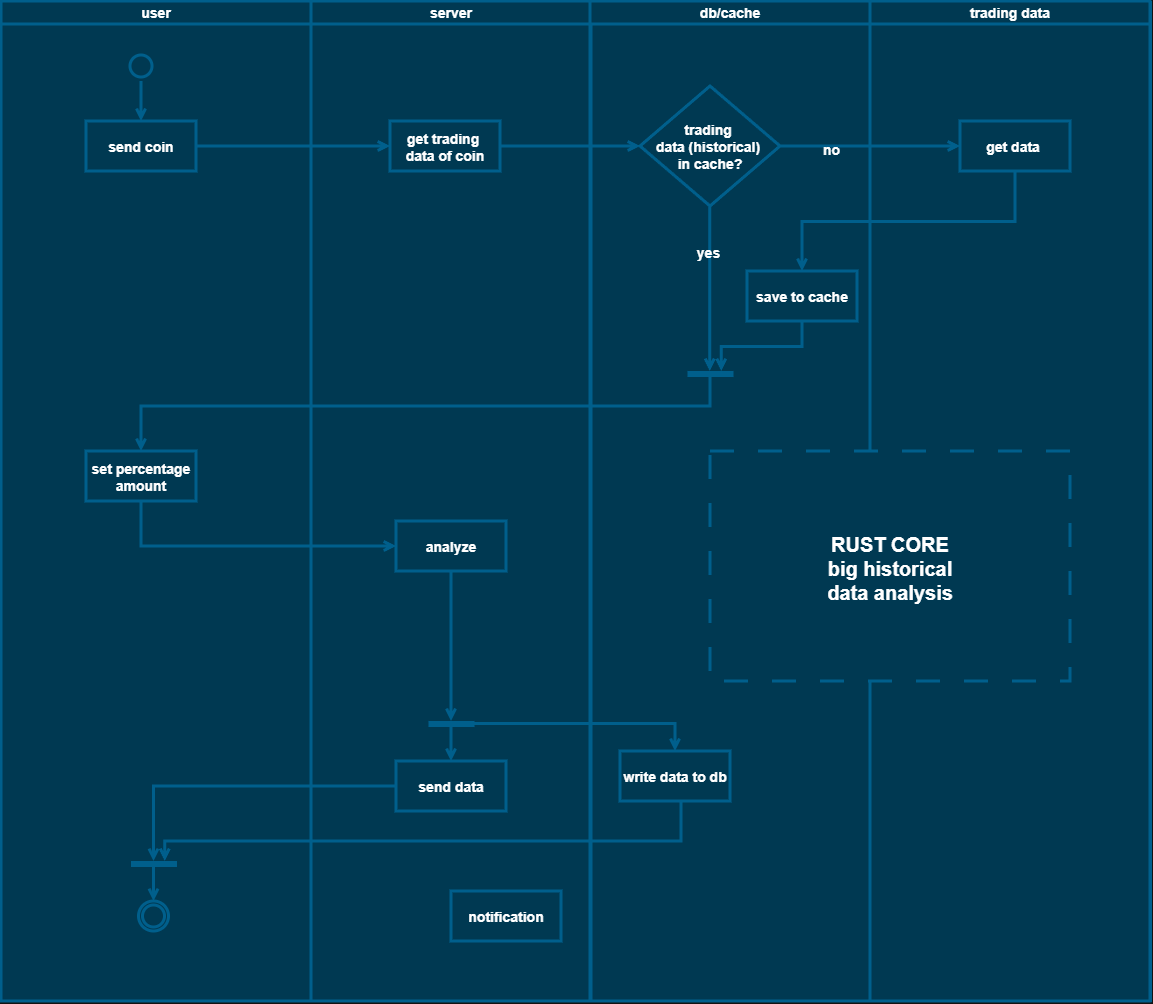

The diagram above was exported from draw.io. Its source (the exported page's mxGraphModel, read from the mxfile embedded in the PNG):
<mxGraphModel dx="2610" dy="2217" grid="1" gridSize="10" guides="1" tooltips="1" connect="1" arrows="1" fold="1" page="1" pageScale="1" pageWidth="827" pageHeight="1169" math="0" shadow="0">
  <root>
    <mxCell id="0" />
    <mxCell id="1" parent="0" />
    <mxCell id="Xq7uU1k55Dr5eBGWKVSM-1" parent="1" style="rounded=0;whiteSpace=wrap;html=1;strokeColor=light-dark(#FF0000, #005f8c);fillColor=light-dark(#000000,#003952);fillStyle=solid;" value="" vertex="1">
      <mxGeometry height="1000" width="1150" as="geometry" />
    </mxCell>
    <mxCell id="Xq7uU1k55Dr5eBGWKVSM-2" parent="1" style="swimlane;whiteSpace=wrap;strokeWidth=3;strokeColor=light-dark(#000000,#005F8C);fillColor=light-dark(#000000,#003952);fontSize=14;" value="user" vertex="1">
      <mxGeometry height="1000" width="310" as="geometry" />
    </mxCell>
    <mxCell id="Xq7uU1k55Dr5eBGWKVSM-3" edge="1" parent="Xq7uU1k55Dr5eBGWKVSM-2" source="Xq7uU1k55Dr5eBGWKVSM-4" style="edgeStyle=elbowEdgeStyle;shape=connector;rounded=0;elbow=horizontal;html=1;strokeColor=light-dark(#FF0000, #005f8c);align=center;verticalAlign=middle;fontFamily=Helvetica;fontSize=12;fontColor=default;fontStyle=1;labelBackgroundColor=default;endArrow=open;endFill=1;strokeWidth=3;" target="Xq7uU1k55Dr5eBGWKVSM-5">
      <mxGeometry relative="1" as="geometry" />
    </mxCell>
    <mxCell id="Xq7uU1k55Dr5eBGWKVSM-4" parent="Xq7uU1k55Dr5eBGWKVSM-2" style="ellipse;shape=startState;fillColor=light-dark(#000000,#003952);strokeColor=light-dark(#000000,#005F8C);strokeWidth=3;" value="" vertex="1">
      <mxGeometry height="30" width="30" x="125" y="50" as="geometry" />
    </mxCell>
    <mxCell id="Xq7uU1k55Dr5eBGWKVSM-5" parent="Xq7uU1k55Dr5eBGWKVSM-2" style="fillColor=light-dark(#000000,#003952);strokeWidth=3;strokeColor=light-dark(#000000,#005F8C);fontStyle=1;fontSize=14;" value="send coin" vertex="1">
      <mxGeometry height="50" width="110" x="85" y="120" as="geometry" />
    </mxCell>
    <mxCell id="Xq7uU1k55Dr5eBGWKVSM-6" parent="Xq7uU1k55Dr5eBGWKVSM-2" style="fillColor=light-dark(#000000,#003952);strokeWidth=3;strokeColor=light-dark(#000000,#005F8C);fontStyle=1;fontSize=14;" value="set percentage&#10;amount" vertex="1">
      <mxGeometry height="50" width="110" x="85" y="450" as="geometry" />
    </mxCell>
    <mxCell id="Xq7uU1k55Dr5eBGWKVSM-7" edge="1" parent="Xq7uU1k55Dr5eBGWKVSM-2" source="Xq7uU1k55Dr5eBGWKVSM-8" style="edgeStyle=orthogonalEdgeStyle;shape=connector;rounded=0;html=1;strokeColor=light-dark(#FF0000, #005f8c);align=center;verticalAlign=middle;fontFamily=Helvetica;fontSize=12;fontColor=default;fontStyle=1;labelBackgroundColor=default;elbow=horizontal;endArrow=open;endFill=1;strokeWidth=3;" target="Xq7uU1k55Dr5eBGWKVSM-9">
      <mxGeometry relative="1" as="geometry" />
    </mxCell>
    <mxCell id="Xq7uU1k55Dr5eBGWKVSM-8" parent="Xq7uU1k55Dr5eBGWKVSM-2" style="whiteSpace=wrap;strokeColor=light-dark(#FF0000, #005f8c);fillColor=light-dark(#FF0000, #005f8c);rotation=90;" value="" vertex="1">
      <mxGeometry height="45" width="5" x="150" y="840" as="geometry" />
    </mxCell>
    <mxCell id="Xq7uU1k55Dr5eBGWKVSM-9" parent="Xq7uU1k55Dr5eBGWKVSM-2" style="ellipse;shape=endState;fillColor=light-dark(#000000,#003952);strokeColor=light-dark(#000000,#005F8C);strokeWidth=3;" value="" vertex="1">
      <mxGeometry height="30" width="30" x="137.5" y="900" as="geometry" />
    </mxCell>
    <mxCell id="Xq7uU1k55Dr5eBGWKVSM-10" parent="1" style="swimlane;whiteSpace=wrap;startSize=23;strokeWidth=3;strokeColor=light-dark(#000000,#005F8C);fillColor=light-dark(#000000,#003952);fontSize=14;" value="server" vertex="1">
      <mxGeometry height="1000" width="280" x="310" as="geometry" />
    </mxCell>
    <mxCell id="Xq7uU1k55Dr5eBGWKVSM-11" parent="Xq7uU1k55Dr5eBGWKVSM-10" style="fillColor=light-dark(#000000,#003952);strokeWidth=3;strokeColor=light-dark(#000000,#005F8C);fontStyle=1;fontSize=14;" value="get trading &#10;data of coin" vertex="1">
      <mxGeometry height="50" width="110" x="79" y="120" as="geometry" />
    </mxCell>
    <mxCell id="Xq7uU1k55Dr5eBGWKVSM-12" edge="1" parent="Xq7uU1k55Dr5eBGWKVSM-10" source="Xq7uU1k55Dr5eBGWKVSM-13" style="edgeStyle=orthogonalEdgeStyle;shape=connector;rounded=0;html=1;strokeColor=light-dark(#FF0000, #005f8c);align=center;verticalAlign=middle;fontFamily=Helvetica;fontSize=12;fontColor=default;fontStyle=1;labelBackgroundColor=default;elbow=horizontal;endArrow=open;endFill=1;entryX=0;entryY=0.5;entryDx=0;entryDy=0;strokeWidth=3;" target="Xq7uU1k55Dr5eBGWKVSM-15">
      <mxGeometry relative="1" as="geometry">
        <mxPoint x="140" y="630" as="targetPoint" />
      </mxGeometry>
    </mxCell>
    <mxCell id="Xq7uU1k55Dr5eBGWKVSM-13" parent="Xq7uU1k55Dr5eBGWKVSM-10" style="fillColor=light-dark(#000000,#003952);strokeWidth=3;strokeColor=light-dark(#000000,#005F8C);fontStyle=1;fontSize=14;" value="analyze" vertex="1">
      <mxGeometry height="50" width="110" x="85" y="520" as="geometry" />
    </mxCell>
    <mxCell id="Xq7uU1k55Dr5eBGWKVSM-15" parent="Xq7uU1k55Dr5eBGWKVSM-10" style="whiteSpace=wrap;strokeColor=light-dark(#FF0000, #005f8c);fillColor=light-dark(#FF0000, #005f8c);rotation=90;" value="" vertex="1">
      <mxGeometry height="45" width="5" x="137.5" y="700" as="geometry" />
    </mxCell>
    <mxCell id="Xq7uU1k55Dr5eBGWKVSM-16" parent="Xq7uU1k55Dr5eBGWKVSM-10" style="fillColor=light-dark(#000000,#003952);strokeWidth=3;strokeColor=light-dark(#000000,#005F8C);fontStyle=1;fontSize=14;" value="send data" vertex="1">
      <mxGeometry height="50" width="110" x="85" y="760" as="geometry" />
    </mxCell>
    <mxCell id="Xq7uU1k55Dr5eBGWKVSM-17" edge="1" parent="Xq7uU1k55Dr5eBGWKVSM-10" source="Xq7uU1k55Dr5eBGWKVSM-15" style="edgeStyle=orthogonalEdgeStyle;shape=connector;rounded=0;html=1;strokeColor=light-dark(#FF0000, #005f8c);align=center;verticalAlign=middle;fontFamily=Helvetica;fontSize=12;fontColor=default;fontStyle=1;labelBackgroundColor=default;elbow=horizontal;endArrow=open;endFill=1;strokeWidth=3;" target="Xq7uU1k55Dr5eBGWKVSM-16">
      <mxGeometry relative="1" as="geometry" />
    </mxCell>
    <mxCell id="Xq7uU1k55Dr5eBGWKVSM-18" parent="Xq7uU1k55Dr5eBGWKVSM-10" style="fillColor=light-dark(#000000,#003952);strokeWidth=3;strokeColor=light-dark(#000000,#005F8C);fontStyle=1;fontSize=14;" value="notification" vertex="1">
      <mxGeometry height="50" width="110" x="140" y="890" as="geometry" />
    </mxCell>
    <mxCell id="Xq7uU1k55Dr5eBGWKVSM-19" parent="1" style="swimlane;whiteSpace=wrap;strokeWidth=3;strokeColor=light-dark(#000000,#005F8C);fillColor=light-dark(#000000,#003952);fontSize=14;" value="db/cache" vertex="1">
      <mxGeometry height="1000" width="280" x="589" as="geometry" />
    </mxCell>
    <mxCell id="Xq7uU1k55Dr5eBGWKVSM-20" edge="1" parent="Xq7uU1k55Dr5eBGWKVSM-19" source="Xq7uU1k55Dr5eBGWKVSM-22" style="edgeStyle=elbowEdgeStyle;shape=connector;rounded=0;elbow=horizontal;html=1;strokeColor=light-dark(#FF0000, #005f8c);align=center;verticalAlign=middle;fontFamily=Helvetica;fontSize=12;fontColor=default;fontStyle=1;labelBackgroundColor=default;endArrow=open;endFill=1;entryX=0;entryY=0.5;entryDx=0;entryDy=0;strokeWidth=3;" target="Xq7uU1k55Dr5eBGWKVSM-25">
      <mxGeometry relative="1" as="geometry">
        <mxPoint x="119.76923076923072" y="240" as="targetPoint" />
      </mxGeometry>
    </mxCell>
    <mxCell id="Xq7uU1k55Dr5eBGWKVSM-21" connectable="0" parent="Xq7uU1k55Dr5eBGWKVSM-20" style="edgeLabel;html=1;align=center;verticalAlign=middle;resizable=0;points=[];strokeColor=default;fontFamily=Helvetica;fontSize=14;fontColor=default;fontStyle=1;fillColor=default;labelBackgroundColor=none;" value="yes" vertex="1">
      <mxGeometry relative="1" x="-0.4398" y="-2" as="geometry">
        <mxPoint as="offset" />
      </mxGeometry>
    </mxCell>
    <mxCell id="Xq7uU1k55Dr5eBGWKVSM-22" parent="Xq7uU1k55Dr5eBGWKVSM-19" style="rhombus;fillColor=light-dark(#000000,#003952);strokeColor=light-dark(#000000,#005F8C);strokeWidth=3;fontStyle=1;fontSize=14;" value="trading &#10;data (historical) &#10;in cache?" vertex="1">
      <mxGeometry height="120" width="140" x="50" y="85" as="geometry" />
    </mxCell>
    <mxCell id="Xq7uU1k55Dr5eBGWKVSM-23" edge="1" parent="Xq7uU1k55Dr5eBGWKVSM-19" source="Xq7uU1k55Dr5eBGWKVSM-24" style="edgeStyle=elbowEdgeStyle;shape=connector;rounded=0;elbow=vertical;html=1;entryX=0;entryY=0.25;entryDx=0;entryDy=0;strokeColor=light-dark(#FF0000, #005f8c);align=center;verticalAlign=middle;fontFamily=Helvetica;fontSize=12;fontColor=default;fontStyle=1;labelBackgroundColor=default;endArrow=open;endFill=1;strokeWidth=3;" target="Xq7uU1k55Dr5eBGWKVSM-25">
      <mxGeometry relative="1" as="geometry" />
    </mxCell>
    <mxCell id="Xq7uU1k55Dr5eBGWKVSM-24" parent="Xq7uU1k55Dr5eBGWKVSM-19" style="fillColor=light-dark(#000000,#003952);strokeWidth=3;strokeColor=light-dark(#000000,#005F8C);fontStyle=1;fontSize=14;" value="save to cache" vertex="1">
      <mxGeometry height="50" width="110" x="157" y="270" as="geometry" />
    </mxCell>
    <mxCell id="Xq7uU1k55Dr5eBGWKVSM-25" parent="Xq7uU1k55Dr5eBGWKVSM-19" style="whiteSpace=wrap;strokeColor=light-dark(#FF0000, #005f8c);fillColor=light-dark(#FF0000, #005f8c);rotation=90;" value="" vertex="1">
      <mxGeometry height="45" width="5" x="117.5" y="350" as="geometry" />
    </mxCell>
    <mxCell id="Xq7uU1k55Dr5eBGWKVSM-26" parent="Xq7uU1k55Dr5eBGWKVSM-19" style="fillColor=light-dark(#000000,#003952);strokeWidth=3;strokeColor=light-dark(#000000,#005F8C);fontStyle=1;fontSize=14;" value="write data to db" vertex="1">
      <mxGeometry height="50" width="110" x="30" y="750" as="geometry" />
    </mxCell>
    <mxCell id="Xq7uU1k55Dr5eBGWKVSM-27" parent="1" style="swimlane;whiteSpace=wrap;strokeWidth=3;strokeColor=light-dark(#000000,#005F8C);fillColor=light-dark(#000000,#003952);fontSize=14;" value="trading data" vertex="1">
      <mxGeometry height="1000" width="280" x="869" as="geometry" />
    </mxCell>
    <mxCell id="Xq7uU1k55Dr5eBGWKVSM-28" parent="Xq7uU1k55Dr5eBGWKVSM-27" style="fillColor=light-dark(#000000,#003952);strokeWidth=3;strokeColor=light-dark(#000000,#005F8C);fontStyle=1;fontSize=14;" value="get data " vertex="1">
      <mxGeometry height="50" width="110" x="90" y="120" as="geometry" />
    </mxCell>
    <mxCell id="Xq7uU1k55Dr5eBGWKVSM-29" parent="Xq7uU1k55Dr5eBGWKVSM-27" style="fontSize=20;fontStyle=1;spacingTop=1;fillColor=light-dark(#000000,#003952);strokeWidth=3;strokeColor=light-dark(#000000,#005F8C);dashed=1;dashPattern=8 8;" value="RUST CORE&#10;big historical&#10;data analysis" vertex="1">
      <mxGeometry height="230" width="360" x="-160" y="450" as="geometry" />
    </mxCell>
    <mxCell id="Xq7uU1k55Dr5eBGWKVSM-30" edge="1" parent="1" source="Xq7uU1k55Dr5eBGWKVSM-5" style="edgeStyle=elbowEdgeStyle;shape=connector;rounded=0;elbow=horizontal;html=1;strokeColor=light-dark(#FF0000, #005f8c);align=center;verticalAlign=middle;fontFamily=Helvetica;fontSize=12;fontColor=default;fontStyle=1;labelBackgroundColor=default;endArrow=open;endFill=1;strokeWidth=3;" target="Xq7uU1k55Dr5eBGWKVSM-11">
      <mxGeometry relative="1" as="geometry" />
    </mxCell>
    <mxCell id="Xq7uU1k55Dr5eBGWKVSM-31" edge="1" parent="1" source="Xq7uU1k55Dr5eBGWKVSM-11" style="edgeStyle=elbowEdgeStyle;shape=connector;rounded=0;elbow=horizontal;html=1;strokeColor=light-dark(#FF0000, #005f8c);align=center;verticalAlign=middle;fontFamily=Helvetica;fontSize=12;fontColor=default;fontStyle=1;labelBackgroundColor=default;endArrow=open;endFill=1;strokeWidth=3;" target="Xq7uU1k55Dr5eBGWKVSM-22">
      <mxGeometry relative="1" as="geometry" />
    </mxCell>
    <mxCell id="Xq7uU1k55Dr5eBGWKVSM-32" edge="1" parent="1" source="Xq7uU1k55Dr5eBGWKVSM-22" style="edgeStyle=elbowEdgeStyle;shape=connector;rounded=0;elbow=horizontal;html=1;strokeColor=light-dark(#FF0000, #005f8c);align=center;verticalAlign=middle;fontFamily=Helvetica;fontSize=12;fontColor=default;fontStyle=1;labelBackgroundColor=default;endArrow=open;endFill=1;strokeWidth=3;" target="Xq7uU1k55Dr5eBGWKVSM-28">
      <mxGeometry relative="1" as="geometry" />
    </mxCell>
    <mxCell id="Xq7uU1k55Dr5eBGWKVSM-33" connectable="0" parent="Xq7uU1k55Dr5eBGWKVSM-32" style="edgeLabel;html=1;align=center;verticalAlign=middle;resizable=0;points=[];strokeColor=default;fontFamily=Helvetica;fontSize=14;fontColor=default;fontStyle=1;fillColor=default;labelBackgroundColor=none;" value="no" vertex="1">
      <mxGeometry relative="1" x="-0.4484" y="-3" as="geometry">
        <mxPoint as="offset" />
      </mxGeometry>
    </mxCell>
    <mxCell id="Xq7uU1k55Dr5eBGWKVSM-34" edge="1" parent="1" source="Xq7uU1k55Dr5eBGWKVSM-28" style="edgeStyle=elbowEdgeStyle;shape=connector;rounded=0;elbow=vertical;html=1;exitX=0.5;exitY=1;exitDx=0;exitDy=0;entryX=0.5;entryY=0;entryDx=0;entryDy=0;strokeColor=light-dark(#FF0000, #005f8c);align=center;verticalAlign=middle;fontFamily=Helvetica;fontSize=12;fontColor=default;fontStyle=1;labelBackgroundColor=default;endArrow=open;endFill=1;strokeWidth=3;" target="Xq7uU1k55Dr5eBGWKVSM-24">
      <mxGeometry relative="1" as="geometry" />
    </mxCell>
    <mxCell id="Xq7uU1k55Dr5eBGWKVSM-35" edge="1" parent="1" source="Xq7uU1k55Dr5eBGWKVSM-6" style="edgeStyle=orthogonalEdgeStyle;shape=connector;rounded=0;html=1;entryX=0;entryY=0.5;entryDx=0;entryDy=0;strokeColor=light-dark(#FF0000, #005f8c);align=center;verticalAlign=middle;fontFamily=Helvetica;fontSize=12;fontColor=default;fontStyle=1;labelBackgroundColor=default;elbow=horizontal;endArrow=open;endFill=1;strokeWidth=3;" target="Xq7uU1k55Dr5eBGWKVSM-13">
      <mxGeometry relative="1" as="geometry">
        <Array as="points">
          <mxPoint x="140" y="545" />
        </Array>
      </mxGeometry>
    </mxCell>
    <mxCell id="Xq7uU1k55Dr5eBGWKVSM-36" edge="1" parent="1" source="Xq7uU1k55Dr5eBGWKVSM-25" style="edgeStyle=orthogonalEdgeStyle;shape=connector;rounded=0;html=1;strokeColor=light-dark(#FF0000, #005f8c);align=center;verticalAlign=middle;fontFamily=Helvetica;fontSize=12;fontColor=default;fontStyle=1;labelBackgroundColor=default;elbow=horizontal;endArrow=open;endFill=1;exitX=1;exitY=0.5;exitDx=0;exitDy=0;strokeWidth=3;" target="Xq7uU1k55Dr5eBGWKVSM-6">
      <mxGeometry relative="1" as="geometry">
        <Array as="points">
          <mxPoint x="709" y="405" />
          <mxPoint x="140" y="405" />
        </Array>
      </mxGeometry>
    </mxCell>
    <mxCell id="Xq7uU1k55Dr5eBGWKVSM-37" edge="1" parent="1" source="Xq7uU1k55Dr5eBGWKVSM-15" style="edgeStyle=orthogonalEdgeStyle;shape=connector;rounded=0;html=1;strokeColor=light-dark(#FF0000, #005f8c);align=center;verticalAlign=middle;fontFamily=Helvetica;fontSize=12;fontColor=default;fontStyle=1;labelBackgroundColor=default;elbow=horizontal;endArrow=open;endFill=1;strokeWidth=3;" target="Xq7uU1k55Dr5eBGWKVSM-26">
      <mxGeometry relative="1" as="geometry" />
    </mxCell>
    <mxCell id="Xq7uU1k55Dr5eBGWKVSM-38" edge="1" parent="1" source="Xq7uU1k55Dr5eBGWKVSM-26" style="edgeStyle=orthogonalEdgeStyle;shape=connector;rounded=0;html=1;entryX=0;entryY=0.25;entryDx=0;entryDy=0;strokeColor=light-dark(#FF0000, #005f8c);align=center;verticalAlign=middle;fontFamily=Helvetica;fontSize=12;fontColor=default;fontStyle=1;labelBackgroundColor=default;elbow=horizontal;endArrow=open;endFill=1;strokeWidth=3;" target="Xq7uU1k55Dr5eBGWKVSM-8">
      <mxGeometry relative="1" as="geometry">
        <Array as="points">
          <mxPoint x="680" y="840" />
          <mxPoint x="164" y="840" />
        </Array>
      </mxGeometry>
    </mxCell>
    <mxCell id="Xq7uU1k55Dr5eBGWKVSM-39" edge="1" parent="1" source="Xq7uU1k55Dr5eBGWKVSM-16" style="edgeStyle=orthogonalEdgeStyle;shape=connector;rounded=0;html=1;entryX=0;entryY=0.5;entryDx=0;entryDy=0;strokeColor=light-dark(#FF0000, #005f8c);align=center;verticalAlign=middle;fontFamily=Helvetica;fontSize=12;fontColor=default;fontStyle=1;labelBackgroundColor=default;elbow=horizontal;endArrow=open;endFill=1;strokeWidth=3;" target="Xq7uU1k55Dr5eBGWKVSM-8">
      <mxGeometry relative="1" as="geometry" />
    </mxCell>
  </root>
</mxGraphModel>